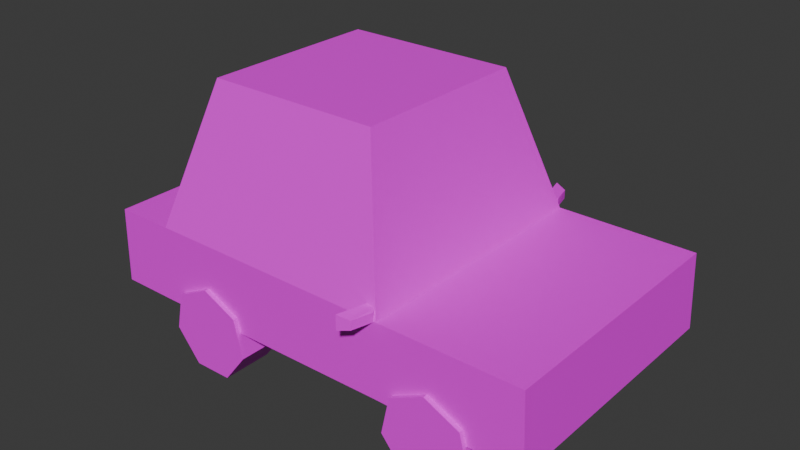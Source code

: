 # Source: carroMedio.blend  (saved by Blender 4.3.34; exported with 4.5.12 LTS)
import bpy
from mathutils import Matrix  # noqa: F401  (used for matrix-valued properties, if any)

bpy.ops.wm.read_factory_settings(use_empty=True)
scene = bpy.context.scene
scene.name = 'Scene'

# ---- collections
col_collection = bpy.data.collections.new('Collection'); scene.collection.children.link(col_collection)

# ---- images (referenced by path relative to the original .blend; pixels are not part of the script)
import os
ASSET_DIR = os.environ.get("B2B_ASSET_DIR", "")  # directory of the original .blend (textures are referenced by path, not embedded)
HERE = os.path.dirname(os.path.abspath(__file__))  # packed textures are extracted next to this script under _unpacked/

def load_image(name, relpath, width, height, colorspace="sRGB"):
    """Load a texture the original file referenced (path relative to the .blend, or extracted next to this script)."""
    p = next((c for c in (os.path.join(HERE, relpath), os.path.join(ASSET_DIR, relpath)) if relpath and os.path.exists(c)), "")
    if p:
        img = bpy.data.images.load(p, check_existing=True)
        img.name = name
    else:  # same state as the original file: an image datablock whose file is absent (Cycles renders it pink)
        img = bpy.data.images.new(name, width, height)
        img.source = "FILE"
        img.filepath = "//" + (relpath or name)
    img.colorspace_settings.name = colorspace
    return img
img_carro2albedolod1_png = load_image('carro2AlbedoLOD1.png', 'carro2AlbedoLOD1.png', 1024, 1024, 'sRGB')

# ---- materials (node trees are filled in below, after node groups)
mat_carro2 = bpy.data.materials.new('carro2')

# ---- material node trees
mat_carro2.use_nodes = True; mat_carro2.node_tree.nodes.clear()
_N = mat_carro2.node_tree.nodes; _L = mat_carro2.node_tree.links
n0 = _N.new('ShaderNodeOutputMaterial'); n0.name = 'Material Output'; n0.location = (300, 300)
n1 = _N.new('ShaderNodeBsdfPrincipled'); n1.name = 'Principled BSDF'; n1.location = (10, 300)
n1.inputs[3].default_value = 1.45
n2 = _N.new('ShaderNodeTexImage'); n2.name = 'Image Texture'; n2.location = (-372, 497)
n2.image = img_carro2albedolod1_png
_L.new(n1.outputs[0], n0.inputs[0])
_L.new(n2.outputs[0], n1.inputs[0])
n0.is_active_output = True

# ---- world
world_world = bpy.data.worlds.new('World'); scene.world = world_world
world_world.use_nodes = True; world_world.node_tree.nodes.clear()
_N = world_world.node_tree.nodes; _L = world_world.node_tree.links
n0 = _N.new('ShaderNodeOutputWorld'); n0.name = 'World Output'; n0.location = (300, 300)
n1 = _N.new('ShaderNodeBackground'); n1.name = 'Background'; n1.location = (10, 300)
n1.inputs[0].default_value = (0.05088, 0.05088, 0.05088, 1.0)
_L.new(n1.outputs[0], n0.inputs[0])
n0.is_active_output = True
world_world.color = (0.05088, 0.05088, 0.05088)
world_world.use_sun_shadow = False
world_world.sun_shadow_jitter_overblur = 0.0

# ---- meshes
me_cube_060 = bpy.data.meshes.new('Cube.060')
me_cube_060.from_pydata([(0.3268, 0.3891, 0.3844), (0.7382, 0.3891, 0.3844), (0.3268, 0.3891, 0.1673), (0.748, 0.3891, 0.1618), (-0.417, 0.3891, 0.3844), (-0.5908, 0.3891, 0.3844), (-0.417, 0.3891, 0.1586), (-0.599, 0.3891, 0.1586), (0.748, 0.1392, 0.1618), (0.2093, 0.2663, 0.7982), (-0.3035, 0.2663, 0.7982), (0.3268, -0.3891, 0.3844), (0.7382, -0.3891, 0.3844), (0.3268, -0.3891, 0.1673), (0.748, -0.3891, 0.1618), (-0.417, -0.3891, 0.3844), (-0.5908, -0.3891, 0.3844), (-0.417, -0.3891, 0.1586), (-0.599, -0.3891, 0.1586), (0.748, -0.1392, 0.1618), (0.2093, -0.2663, 0.7982), (-0.3035, -0.2663, 0.7982), (-0.3133, 0.2553, 0.002673), (-0.3133, 0.4028, 0.002673), (-0.1986, 0.2553, 0.004066), (-0.1986, 0.4028, 0.004066), (-0.1281, 0.2553, 0.09461), (-0.1281, 0.4028, 0.09461), (-0.155, 0.2553, 0.2061), (-0.155, 0.4028, 0.2061), (-0.259, 0.2553, 0.2546), (-0.259, 0.4028, 0.2546), (-0.3617, 0.2553, 0.2036), (-0.3617, 0.4028, 0.2036), (-0.3859, 0.2553, 0.09148), (-0.3859, 0.4028, 0.09148), (0.4244, 0.2553, 0.002673), (0.4244, 0.4028, 0.002673), (0.5391, 0.2553, 0.004066), (0.5391, 0.4028, 0.004066), (0.6095, 0.2553, 0.09461), (0.6095, 0.4028, 0.09461), (0.5827, 0.2553, 0.2061), (0.5827, 0.4028, 0.2061), (0.4787, 0.2553, 0.2546), (0.4787, 0.4028, 0.2546), (0.376, 0.2553, 0.2036), (0.376, 0.4028, 0.2036), (0.3518, 0.2553, 0.09148), (0.3518, 0.4028, 0.09148), (-0.3133, -0.2553, 0.002673), (-0.3133, -0.4028, 0.002673), (-0.1986, -0.2553, 0.004066), (-0.1986, -0.4028, 0.004066), (-0.1281, -0.2553, 0.09461), (-0.1281, -0.4028, 0.09461), (-0.155, -0.2553, 0.2061), (-0.155, -0.4028, 0.2061), (-0.259, -0.2553, 0.2546), (-0.259, -0.4028, 0.2546), (-0.3617, -0.2553, 0.2036), (-0.3617, -0.4028, 0.2036), (-0.3859, -0.2553, 0.09148), (-0.3859, -0.4028, 0.09148), (0.4244, -0.2553, 0.002673), (0.4244, -0.4028, 0.002673), (0.5391, -0.2553, 0.004066), (0.5391, -0.4028, 0.004066), (0.6095, -0.2553, 0.09461), (0.6095, -0.4028, 0.09461), (0.5827, -0.2553, 0.2061), (0.5827, -0.4028, 0.2061), (0.4787, -0.2553, 0.2546), (0.4787, -0.4028, 0.2546), (0.376, -0.2553, 0.2036), (0.376, -0.4028, 0.2036), (0.3518, -0.2553, 0.09148), (0.3518, -0.4028, 0.09148), (0.2939, 0.3634, 0.3743), (0.2939, 0.3634, 0.4177), (0.2686, 0.4609, 0.3743), (0.2686, 0.4609, 0.4177), (0.3153, 0.3787, 0.3784), (0.3153, 0.3787, 0.4136), (0.3035, 0.4493, 0.4091), (0.3035, 0.4493, 0.3829), (0.3187, 0.3904, 0.3829), (0.3187, 0.3904, 0.4091), (0.2939, -0.3634, 0.3743), (0.2939, -0.3634, 0.4177), (0.2686, -0.4609, 0.3743), (0.2686, -0.4609, 0.4177), (0.3153, -0.3787, 0.3784), (0.3153, -0.3787, 0.4136), (0.3035, -0.4493, 0.4091), (0.3035, -0.4493, 0.3829), (0.3187, -0.3904, 0.3829), (0.3187, -0.3904, 0.4091)], [], [(5, 4, 6, 7), (4, 0, 2, 6), (12, 1, 0, 11), (20, 9, 10, 21), (12, 11, 13, 14), (11, 15, 17, 13), (16, 5, 7, 18), (16, 15, 4, 5), (15, 16, 18, 17), (0, 4, 10, 9), (15, 21, 10, 4), (1, 12, 14, 19, 8, 3), (11, 20, 21, 15), (9, 20, 11, 0), (22, 23, 25, 24), (24, 25, 27, 26), (26, 27, 29, 28), (28, 29, 31, 30), (30, 31, 33, 32), (25, 23, 35, 33, 31, 29, 27), (32, 33, 35, 34), (34, 35, 23, 22), (36, 37, 39, 38), (38, 39, 41, 40), (40, 41, 43, 42), (42, 43, 45, 44), (44, 45, 47, 46), (39, 37, 49, 47, 45, 43, 41), (46, 47, 49, 48), (48, 49, 37, 36), (50, 52, 53, 51), (52, 54, 55, 53), (54, 56, 57, 55), (56, 58, 59, 57), (58, 60, 61, 59), (53, 55, 57, 59, 61, 63, 51), (60, 62, 63, 61), (62, 50, 51, 63), (64, 66, 67, 65), (66, 68, 69, 67), (68, 70, 71, 69), (70, 72, 73, 71), (72, 74, 75, 73), (67, 69, 71, 73, 75, 77, 65), (74, 76, 77, 75), (76, 64, 65, 77), (2, 0, 1, 3), (80, 85, 86, 82, 78), (81, 79, 83, 87, 84), (85, 84, 87, 86), (83, 82, 86, 87), (79, 81, 80, 78), (81, 84, 85, 80), (90, 88, 92, 96, 95), (91, 94, 97, 93, 89), (95, 96, 97, 94), (93, 97, 96, 92), (89, 88, 90, 91), (91, 90, 95, 94)])
_uv = me_cube_060.uv_layers.new(name='UVMap')
_uv.uv.foreach_set('vector', [0.441, 0.4909, 0.4415, 0.4277, 0.5236, 0.4284, 0.5231, 0.4945, 0.4415, 0.4277, 0.4436, 0.1572, 0.5226, 0.1578, 0.5236, 0.4284, 0.2848, 0.7147, 1.403e-05, 0.7147, -1.036e-08, 0.5641, 0.2849, 0.5641, 0.2397, 0.4062, 0.04519, 0.4062, 0.04639, 0.2188, 0.2385, 0.2188, 0.6869, 0.4946, 0.6857, 0.345, 0.7646, 0.3444, 0.7678, 0.4976, 0.6857, 0.345, 0.6836, 0.0745, 0.7657, 0.07387, 0.7646, 0.3444, 0.7704, 0.7853, 0.7704, 0.5022, 0.6841, 0.5022, 0.6841, 0.7853, 0.2833, 0.0001022, 0.2832, 0.06305, 0.001622, 0.06305, 0.001578, 0.0001022, 0.6836, 0.0745, 0.6831, 0.01132, 0.7652, 0.007686, 0.7657, 0.07387, 0.4436, 0.1572, 0.4415, 0.4268, 0.2849, 0.3843, 0.2863, 0.1987, 0.2773, 0.06316, 0.2401, 0.2082, 0.04478, 0.2082, 0.007523, 0.06316, 0.6841, 0.5022, 0.6841, 0.7853, 0.6009, 0.7853, 0.6009, 0.6944, 0.6009, 0.5931, 0.6009, 0.5022, 0.6857, 0.3432, 0.5284, 0.3017, 0.527, 0.117, 0.6836, 0.0745, 0.04473, 0.4089, 0.2403, 0.4089, 0.279, 0.5659, 0.005994, 0.5659, 0.9392, 0.8292, 0.9392, 0.9875, 0.894, 0.9875, 0.894, 0.8292, 0.894, 0.8292, 0.894, 0.9875, 0.8488, 0.9875, 0.8488, 0.8292, 0.8488, 0.8292, 0.8488, 0.9875, 0.8036, 0.9875, 0.8036, 0.8292, 0.8036, 0.8292, 0.8036, 0.9875, 0.7584, 0.9875, 0.7584, 0.8292, 0.7584, 0.8292, 0.7584, 0.9875, 0.7131, 0.9875, 0.7131, 0.8292, 0.934, 0.7862, 0.89, 0.8074, 0.8459, 0.7862, 0.835, 0.7385, 0.8655, 0.7002, 0.9144, 0.7002, 0.9449, 0.7385, 0.7131, 0.8292, 0.7131, 0.9875, 0.6679, 0.9875, 0.6679, 0.8292, 0.6679, 0.8292, 0.6679, 0.9875, 0.6227, 0.9875, 0.6227, 0.8292, 0.9392, 0.8292, 0.9392, 0.9875, 0.894, 0.9875, 0.894, 0.8292, 0.894, 0.8292, 0.894, 0.9875, 0.8488, 0.9875, 0.8488, 0.8292, 0.8488, 0.8292, 0.8488, 0.9875, 0.8036, 0.9875, 0.8036, 0.8292, 0.8036, 0.8292, 0.8036, 0.9875, 0.7584, 0.9875, 0.7584, 0.8292, 0.7584, 0.8292, 0.7584, 0.9875, 0.7131, 0.9875, 0.7131, 0.8292, 0.934, 0.7862, 0.89, 0.8074, 0.8459, 0.7862, 0.835, 0.7385, 0.8655, 0.7002, 0.9144, 0.7002, 0.9449, 0.7385, 0.7131, 0.8292, 0.7131, 0.9875, 0.6679, 0.9875, 0.6679, 0.8292, 0.6679, 0.8292, 0.6679, 0.9875, 0.6227, 0.9875, 0.6227, 0.8292, 0.9392, 0.8292, 0.894, 0.8292, 0.894, 0.9875, 0.9392, 0.9875, 0.894, 0.8292, 0.8488, 0.8292, 0.8488, 0.9875, 0.894, 0.9875, 0.8488, 0.8292, 0.8036, 0.8292, 0.8036, 0.9875, 0.8488, 0.9875, 0.8036, 0.8292, 0.7584, 0.8292, 0.7584, 0.9875, 0.8036, 0.9875, 0.7584, 0.8292, 0.7131, 0.8292, 0.7131, 0.9875, 0.7584, 0.9875, 0.934, 0.7862, 0.9449, 0.7385, 0.9144, 0.7002, 0.8655, 0.7002, 0.835, 0.7385, 0.8459, 0.7862, 0.89, 0.8074, 0.7131, 0.8292, 0.6679, 0.8292, 0.6679, 0.9875, 0.7131, 0.9875, 0.6679, 0.8292, 0.6227, 0.8292, 0.6227, 0.9875, 0.6679, 0.9875, 0.9392, 0.8292, 0.894, 0.8292, 0.894, 0.9875, 0.9392, 0.9875, 0.894, 0.8292, 0.8488, 0.8292, 0.8488, 0.9875, 0.894, 0.9875, 0.8488, 0.8292, 0.8036, 0.8292, 0.8036, 0.9875, 0.8488, 0.9875, 0.8036, 0.8292, 0.7584, 0.8292, 0.7584, 0.9875, 0.8036, 0.9875, 0.7584, 0.8292, 0.7131, 0.8292, 0.7131, 0.9875, 0.7584, 0.9875, 0.934, 0.7862, 0.9449, 0.7385, 0.9144, 0.7002, 0.8655, 0.7002, 0.835, 0.7385, 0.8459, 0.7862, 0.89, 0.8074, 0.7131, 0.8292, 0.6679, 0.8292, 0.6679, 0.9875, 0.7131, 0.9875, 0.6679, 0.8292, 0.6227, 0.8292, 0.6227, 0.9875, 0.6679, 0.9875, 0.5226, 0.1578, 0.4436, 0.1572, 0.4448, 0.00759, 0.5258, 0.004659, 0.691, 0.9826, 0.682, 0.9685, 0.6834, 0.9502, 0.6858, 0.9456, 0.6966, 0.9416, 0.6659, 0.9822, 0.6602, 0.9416, 0.671, 0.9458, 0.6734, 0.9506, 0.6753, 0.9692, 0.682, 0.9685, 0.6753, 0.9692, 0.6734, 0.9506, 0.6834, 0.9502, 0.671, 0.9458, 0.6858, 0.9456, 0.6834, 0.9502, 0.6734, 0.9506, 0.1501, 0.5173, 0.1234, 0.464, 0.07011, 0.4906, 0.07011, 0.5173, 0.6659, 0.9822, 0.6753, 0.9692, 0.682, 0.9685, 0.691, 0.9826, 0.6547, 0.9416, 0.6602, 0.9826, 0.6495, 0.9786, 0.6471, 0.974, 0.6457, 0.9558, 0.6296, 0.9421, 0.639, 0.9551, 0.6371, 0.9737, 0.6347, 0.9784, 0.6239, 0.9826, 0.6457, 0.9558, 0.6471, 0.974, 0.6371, 0.9737, 0.639, 0.9551, 0.6347, 0.9784, 0.6371, 0.9737, 0.6471, 0.974, 0.6495, 0.9786, 0.1501, 0.5173, 0.07011, 0.5173, 0.07011, 0.4906, 0.1234, 0.464, 0.6296, 0.9421, 0.6547, 0.9416, 0.6457, 0.9558, 0.639, 0.9551])
me_cube_060.materials.append(mat_carro2)
me_cube_060.use_paint_bone_selection = False
me_cube_060.use_paint_mask = True
me_cube_060.update()

# ---- objects
ob_carromedio_lod0 = bpy.data.objects.new('carroMedio_LOD0', me_cube_060)

# ---- transforms, parenting, visibility, modifiers, constraints
ob_carromedio_lod0.location = (0.0, 0.0, 0.0)

# ---- collection membership
col_collection.objects.link(ob_carromedio_lod0)

# ---- scene / render settings (as saved in the file)
scene.frame_start = 1; scene.frame_end = 250; scene.frame_set(202)
scene.render.engine = 'CYCLES'
scene.cycles.sampling_pattern = 'TABULATED_SOBOL'
scene.cycles.bake_type = 'DIFFUSE'
bpy.context.view_layer.update()

# ---- added for rendering (the .blend has no active camera and no usable light): camera, sun
cam_auto = bpy.data.cameras.new('AutoCamera')
cam_auto.lens = 50.0
cam_auto.sensor_width = 36.0
cam_auto.clip_end = 1000.0
ob_auto_camera = bpy.data.objects.new('AutoCamera', cam_auto)
scene.collection.objects.link(ob_auto_camera)
ob_auto_camera.location = (1.75453, -2.01603, 1.74448)
ob_auto_camera.rotation_euler = (1.09748, -7.21219e-08, 0.694738)
scene.camera = ob_auto_camera
light_auto_sun = bpy.data.lights.new('AutoSun', 'SUN')
light_auto_sun.energy = 3.0
light_auto_sun.angle = 0.0523599
ob_auto_sun = bpy.data.objects.new('AutoSun', light_auto_sun)
scene.collection.objects.link(ob_auto_sun)
ob_auto_sun.rotation_euler = (0.872665, 0.174533, 0.523599)
bpy.context.view_layer.update()
